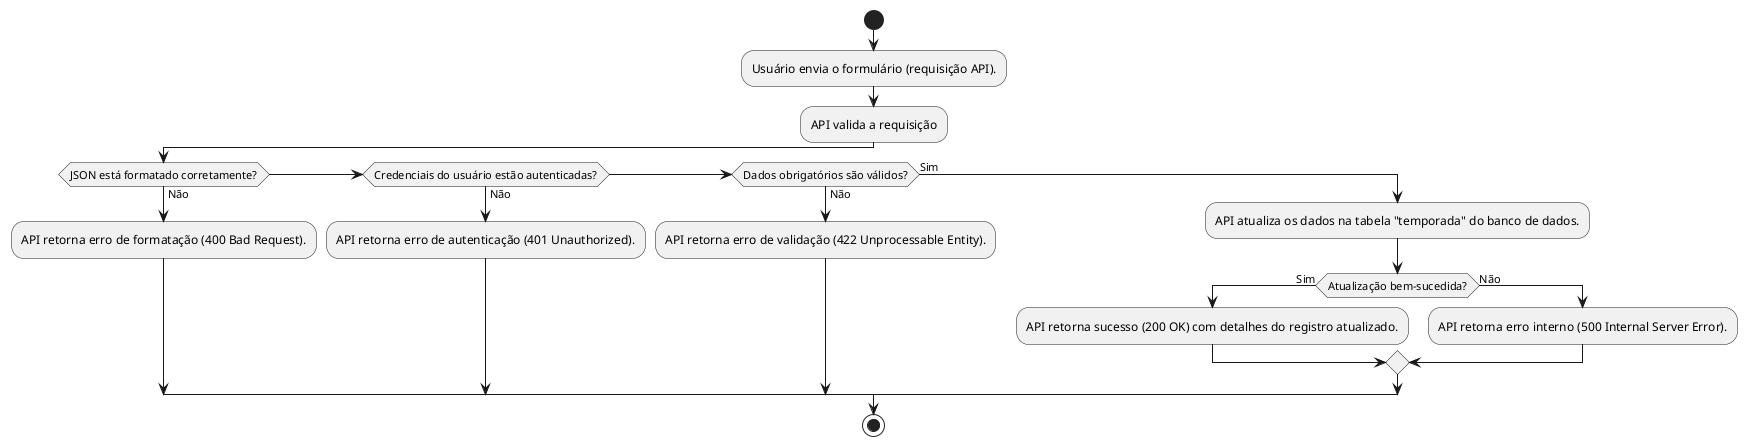

The diagram above was rendered by PlantUML. Its source (embedded in the PNG):
@startuml
start
:Usuário envia o formulário (requisição API).;
:API valida a requisição;
if (JSON está formatado corretamente?) then (Não)
    :API retorna erro de formatação (400 Bad Request).;
elseif (Credenciais do usuário estão autenticadas?) then (Não)
    :API retorna erro de autenticação (401 Unauthorized).;
elseif (Dados obrigatórios são válidos?) then (Não)
    :API retorna erro de validação (422 Unprocessable Entity).;
else (Sim)
    :API atualiza os dados na tabela "temporada" do banco de dados.;
    if (Atualização bem-sucedida?) then (Sim)
        :API retorna sucesso (200 OK) com detalhes do registro atualizado.;
    else (Não)
        :API retorna erro interno (500 Internal Server Error).;
    endif
endif
stop
@enduml